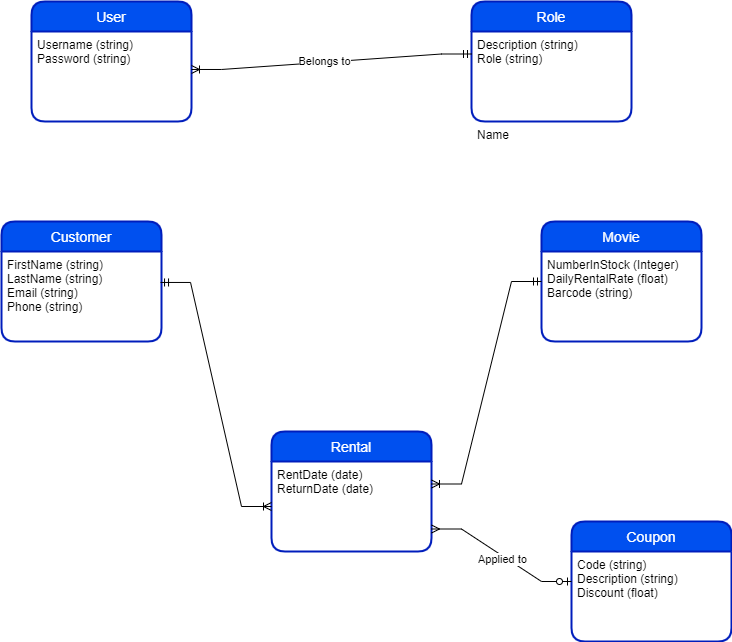

The diagram above was exported from draw.io. Its source (the exported page's mxGraphModel, read from the mxfile embedded in the PNG):
<mxGraphModel dx="868" dy="460" grid="1" gridSize="10" guides="1" tooltips="1" connect="1" arrows="1" fold="1" page="1" pageScale="1" pageWidth="827" pageHeight="1169" math="0" shadow="0">
  <root>
    <mxCell id="0" />
    <mxCell id="1" parent="0" />
    <mxCell id="kskqNJkbtdBqIS2OWX4l-1" value="User" style="swimlane;childLayout=stackLayout;horizontal=1;startSize=30;horizontalStack=0;rounded=1;fontSize=14;fontStyle=0;strokeWidth=2;resizeParent=0;resizeLast=1;shadow=0;dashed=0;align=center;fillColor=#0050ef;strokeColor=#001DBC;fontColor=#ffffff;" parent="1" vertex="1">
      <mxGeometry x="90" y="400" width="160" height="120" as="geometry" />
    </mxCell>
    <mxCell id="kskqNJkbtdBqIS2OWX4l-2" value="Username (string)&#10;Password (string)" style="align=left;strokeColor=none;fillColor=none;spacingLeft=4;fontSize=12;verticalAlign=top;resizable=0;rotatable=0;part=1;" parent="kskqNJkbtdBqIS2OWX4l-1" vertex="1">
      <mxGeometry y="30" width="160" height="90" as="geometry" />
    </mxCell>
    <mxCell id="kskqNJkbtdBqIS2OWX4l-4" value="Role" style="swimlane;childLayout=stackLayout;horizontal=1;startSize=30;horizontalStack=0;rounded=1;fontSize=14;fontStyle=0;strokeWidth=2;resizeParent=0;resizeLast=1;shadow=0;dashed=0;align=center;fillColor=#0050ef;fontColor=#ffffff;strokeColor=#001DBC;" parent="1" vertex="1">
      <mxGeometry x="530" y="400" width="160" height="120" as="geometry" />
    </mxCell>
    <mxCell id="kskqNJkbtdBqIS2OWX4l-5" value="Description (string)&#10;Role (string)" style="align=left;strokeColor=none;fillColor=none;spacingLeft=4;fontSize=12;verticalAlign=top;resizable=0;rotatable=0;part=1;" parent="kskqNJkbtdBqIS2OWX4l-4" vertex="1">
      <mxGeometry y="30" width="160" height="90" as="geometry" />
    </mxCell>
    <mxCell id="kskqNJkbtdBqIS2OWX4l-22" value="Name" style="align=left;strokeColor=none;fillColor=none;spacingLeft=4;fontSize=12;verticalAlign=top;resizable=0;rotatable=0;part=1;" parent="kskqNJkbtdBqIS2OWX4l-4" vertex="1">
      <mxGeometry y="120" width="160" as="geometry" />
    </mxCell>
    <mxCell id="kskqNJkbtdBqIS2OWX4l-6" value="" style="edgeStyle=entityRelationEdgeStyle;fontSize=12;html=1;endArrow=ERmandOne;startArrow=ERoneToMany;rounded=0;exitX=1;exitY=0.422;exitDx=0;exitDy=0;exitPerimeter=0;entryX=0;entryY=0.25;entryDx=0;entryDy=0;startFill=0;endFill=0;" parent="1" source="kskqNJkbtdBqIS2OWX4l-2" target="kskqNJkbtdBqIS2OWX4l-5" edge="1">
      <mxGeometry width="100" height="100" relative="1" as="geometry">
        <mxPoint x="360" y="520" as="sourcePoint" />
        <mxPoint x="460" y="420" as="targetPoint" />
      </mxGeometry>
    </mxCell>
    <mxCell id="kskqNJkbtdBqIS2OWX4l-24" value="Belongs to" style="edgeLabel;html=1;align=center;verticalAlign=middle;resizable=0;points=[];" parent="kskqNJkbtdBqIS2OWX4l-6" vertex="1" connectable="0">
      <mxGeometry x="-0.0497" y="1" relative="1" as="geometry">
        <mxPoint as="offset" />
      </mxGeometry>
    </mxCell>
    <mxCell id="kskqNJkbtdBqIS2OWX4l-8" value="Movie" style="swimlane;childLayout=stackLayout;horizontal=1;startSize=30;horizontalStack=0;rounded=1;fontSize=14;fontStyle=0;strokeWidth=2;resizeParent=0;resizeLast=1;shadow=0;dashed=0;align=center;fillColor=#0050ef;fontColor=#ffffff;strokeColor=#001DBC;" parent="1" vertex="1">
      <mxGeometry x="600" y="620" width="160" height="120" as="geometry" />
    </mxCell>
    <mxCell id="kskqNJkbtdBqIS2OWX4l-9" value="NumberInStock (Integer)&#10;DailyRentalRate (float)&#10;Barcode (string)" style="align=left;strokeColor=none;fillColor=none;spacingLeft=4;fontSize=12;verticalAlign=top;resizable=0;rotatable=0;part=1;" parent="kskqNJkbtdBqIS2OWX4l-8" vertex="1">
      <mxGeometry y="30" width="160" height="90" as="geometry" />
    </mxCell>
    <mxCell id="kskqNJkbtdBqIS2OWX4l-10" value="Customer" style="swimlane;childLayout=stackLayout;horizontal=1;startSize=30;horizontalStack=0;rounded=1;fontSize=14;fontStyle=0;strokeWidth=2;resizeParent=0;resizeLast=1;shadow=0;dashed=0;align=center;fillColor=#0050ef;fontColor=#ffffff;strokeColor=#001DBC;" parent="1" vertex="1">
      <mxGeometry x="60" y="620" width="160" height="120" as="geometry" />
    </mxCell>
    <mxCell id="kskqNJkbtdBqIS2OWX4l-11" value="FirstName (string)&#10;LastName (string)&#10;Email (string)&#10;Phone (string)" style="align=left;strokeColor=none;fillColor=none;spacingLeft=4;fontSize=12;verticalAlign=top;resizable=0;rotatable=0;part=1;" parent="kskqNJkbtdBqIS2OWX4l-10" vertex="1">
      <mxGeometry y="30" width="160" height="90" as="geometry" />
    </mxCell>
    <mxCell id="kskqNJkbtdBqIS2OWX4l-14" value="Rental" style="swimlane;childLayout=stackLayout;horizontal=1;startSize=30;horizontalStack=0;rounded=1;fontSize=14;fontStyle=0;strokeWidth=2;resizeParent=0;resizeLast=1;shadow=0;dashed=0;align=center;fillColor=#0050ef;fontColor=#ffffff;strokeColor=#001DBC;" parent="1" vertex="1">
      <mxGeometry x="330" y="830" width="160" height="120" as="geometry" />
    </mxCell>
    <mxCell id="kskqNJkbtdBqIS2OWX4l-15" value="RentDate (date)&#10;ReturnDate (date)" style="align=left;strokeColor=none;fillColor=none;spacingLeft=4;fontSize=12;verticalAlign=top;resizable=0;rotatable=0;part=1;" parent="kskqNJkbtdBqIS2OWX4l-14" vertex="1">
      <mxGeometry y="30" width="160" height="90" as="geometry" />
    </mxCell>
    <mxCell id="kskqNJkbtdBqIS2OWX4l-16" value="" style="edgeStyle=entityRelationEdgeStyle;fontSize=12;html=1;endArrow=ERoneToMany;startArrow=ERmandOne;rounded=0;exitX=0.994;exitY=0.344;exitDx=0;exitDy=0;exitPerimeter=0;entryX=0;entryY=0.5;entryDx=0;entryDy=0;startFill=0;endFill=0;" parent="1" source="kskqNJkbtdBqIS2OWX4l-11" target="kskqNJkbtdBqIS2OWX4l-15" edge="1">
      <mxGeometry width="100" height="100" relative="1" as="geometry">
        <mxPoint x="140" y="870" as="sourcePoint" />
        <mxPoint x="240" y="770" as="targetPoint" />
      </mxGeometry>
    </mxCell>
    <mxCell id="kskqNJkbtdBqIS2OWX4l-17" value="" style="edgeStyle=entityRelationEdgeStyle;fontSize=12;html=1;endArrow=ERmandOne;startArrow=ERoneToMany;rounded=0;exitX=1;exitY=0.25;exitDx=0;exitDy=0;startFill=0;endFill=0;" parent="1" source="kskqNJkbtdBqIS2OWX4l-15" edge="1">
      <mxGeometry width="100" height="100" relative="1" as="geometry">
        <mxPoint x="580" y="890" as="sourcePoint" />
        <mxPoint x="600" y="680" as="targetPoint" />
      </mxGeometry>
    </mxCell>
    <mxCell id="kskqNJkbtdBqIS2OWX4l-18" value="Coupon" style="swimlane;childLayout=stackLayout;horizontal=1;startSize=30;horizontalStack=0;rounded=1;fontSize=14;fontStyle=0;strokeWidth=2;resizeParent=0;resizeLast=1;shadow=0;dashed=0;align=center;fillColor=#0050ef;fontColor=#ffffff;strokeColor=#001DBC;" parent="1" vertex="1">
      <mxGeometry x="630" y="920" width="160" height="120" as="geometry">
        <mxRectangle x="630" y="920" width="80" height="30" as="alternateBounds" />
      </mxGeometry>
    </mxCell>
    <mxCell id="kskqNJkbtdBqIS2OWX4l-19" value="Code (string)&#10;Description (string)&#10;Discount (float)" style="align=left;strokeColor=none;fillColor=none;spacingLeft=4;fontSize=12;verticalAlign=top;resizable=0;rotatable=0;part=1;" parent="kskqNJkbtdBqIS2OWX4l-18" vertex="1">
      <mxGeometry y="30" width="160" height="90" as="geometry" />
    </mxCell>
    <mxCell id="kskqNJkbtdBqIS2OWX4l-20" value="" style="edgeStyle=entityRelationEdgeStyle;fontSize=12;html=1;endArrow=ERzeroToOne;startArrow=ERmany;rounded=0;exitX=1;exitY=0.75;exitDx=0;exitDy=0;entryX=0;entryY=0.5;entryDx=0;entryDy=0;endFill=0;" parent="1" source="kskqNJkbtdBqIS2OWX4l-15" target="kskqNJkbtdBqIS2OWX4l-18" edge="1">
      <mxGeometry width="100" height="100" relative="1" as="geometry">
        <mxPoint x="500" y="1050" as="sourcePoint" />
        <mxPoint x="600" y="950" as="targetPoint" />
      </mxGeometry>
    </mxCell>
    <mxCell id="kskqNJkbtdBqIS2OWX4l-23" value="Applied to" style="edgeLabel;html=1;align=center;verticalAlign=middle;resizable=0;points=[];" parent="kskqNJkbtdBqIS2OWX4l-20" vertex="1" connectable="0">
      <mxGeometry x="0.0232" y="-3" relative="1" as="geometry">
        <mxPoint as="offset" />
      </mxGeometry>
    </mxCell>
  </root>
</mxGraphModel>